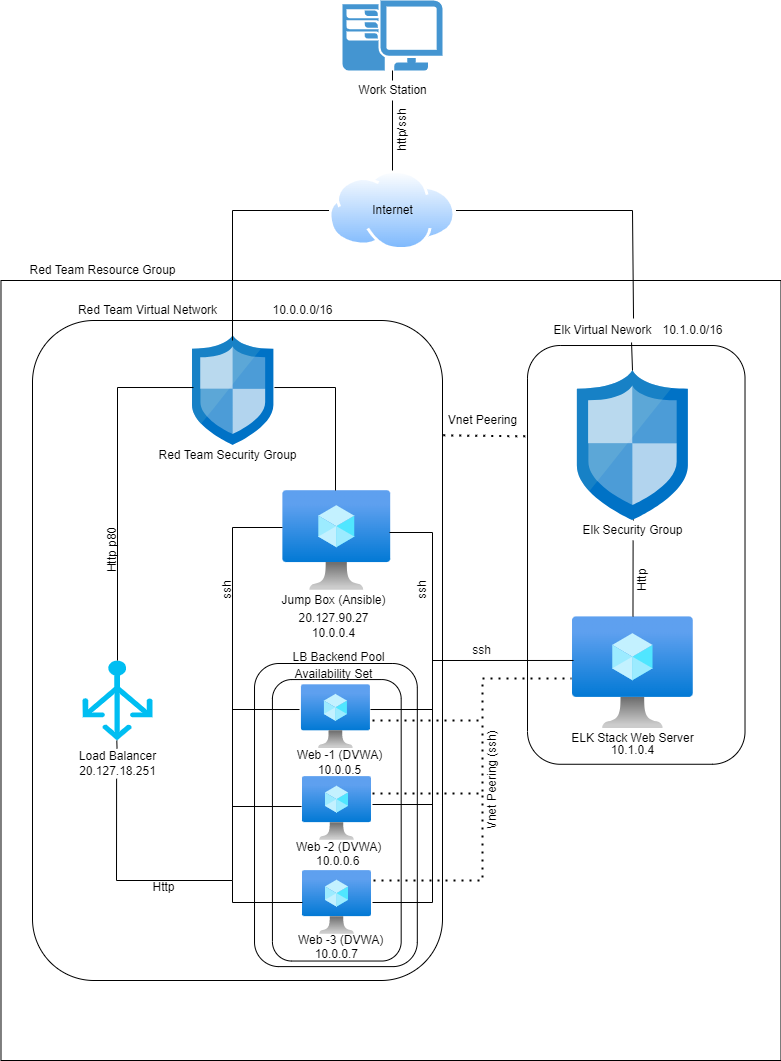

The diagram above was exported from draw.io. Its source (the exported page's mxGraphModel, read from the mxfile embedded in the PNG):
<mxGraphModel dx="1286" dy="1944" grid="1" gridSize="10" guides="1" tooltips="1" connect="1" arrows="1" fold="1" page="1" pageScale="1" pageWidth="850" pageHeight="1100" math="0" shadow="0">
  <root>
    <mxCell id="0" />
    <mxCell id="1" parent="0" />
    <mxCell id="bDRNybKFupxZBEWS3W18-2" value="" style="pointerEvents=1;shadow=0;dashed=0;html=1;strokeColor=none;fillColor=#4495D1;labelPosition=center;verticalLabelPosition=bottom;verticalAlign=top;align=center;outlineConnect=0;shape=mxgraph.veeam.2d.workstation;" vertex="1" parent="1">
      <mxGeometry x="360" y="-10" width="100" height="70" as="geometry" />
    </mxCell>
    <mxCell id="bDRNybKFupxZBEWS3W18-3" value="" style="aspect=fixed;perimeter=ellipsePerimeter;html=1;align=center;shadow=0;dashed=0;spacingTop=3;image;image=img/lib/active_directory/internet_cloud.svg;" vertex="1" parent="1">
      <mxGeometry x="346.51" y="160" width="126.98" height="80" as="geometry" />
    </mxCell>
    <mxCell id="bDRNybKFupxZBEWS3W18-5" value="" style="endArrow=none;html=1;rounded=0;startArrow=none;" edge="1" parent="1" source="bDRNybKFupxZBEWS3W18-65" target="bDRNybKFupxZBEWS3W18-2">
      <mxGeometry width="50" height="50" relative="1" as="geometry">
        <mxPoint x="410" y="150" as="sourcePoint" />
        <mxPoint x="430" y="100" as="targetPoint" />
      </mxGeometry>
    </mxCell>
    <mxCell id="bDRNybKFupxZBEWS3W18-6" value="" style="whiteSpace=wrap;html=1;aspect=fixed;" vertex="1" parent="1">
      <mxGeometry x="18.49" y="270" width="780" height="780" as="geometry" />
    </mxCell>
    <mxCell id="bDRNybKFupxZBEWS3W18-7" value="" style="rounded=1;whiteSpace=wrap;html=1;rotation=-90;" vertex="1" parent="1">
      <mxGeometry x="-75" y="435" width="660" height="410" as="geometry" />
    </mxCell>
    <mxCell id="bDRNybKFupxZBEWS3W18-8" value="" style="rounded=1;whiteSpace=wrap;html=1;rotation=-90;" vertex="1" parent="1">
      <mxGeometry x="444.38" y="435.63" width="418.75" height="217.5" as="geometry" />
    </mxCell>
    <mxCell id="bDRNybKFupxZBEWS3W18-9" value="" style="sketch=0;aspect=fixed;html=1;points=[];align=center;image;fontSize=12;image=img/lib/mscae/Network_Security_Groups_Classic.svg;" vertex="1" parent="1">
      <mxGeometry x="210" y="325" width="81.4" height="110" as="geometry" />
    </mxCell>
    <mxCell id="bDRNybKFupxZBEWS3W18-10" value="" style="aspect=fixed;html=1;points=[];align=center;image;fontSize=12;image=img/lib/azure2/compute/Virtual_Machine.svg;" vertex="1" parent="1">
      <mxGeometry x="300.38" y="480" width="107.81" height="100" as="geometry" />
    </mxCell>
    <mxCell id="bDRNybKFupxZBEWS3W18-20" value="" style="rounded=1;whiteSpace=wrap;html=1;rotation=-90;" vertex="1" parent="1">
      <mxGeometry x="201.86" y="723.15" width="303.11" height="162.79" as="geometry" />
    </mxCell>
    <mxCell id="bDRNybKFupxZBEWS3W18-18" value="" style="rounded=1;whiteSpace=wrap;html=1;rotation=-90;" vertex="1" parent="1">
      <mxGeometry x="213.57" y="745.43" width="281.46" height="128.75" as="geometry" />
    </mxCell>
    <mxCell id="bDRNybKFupxZBEWS3W18-11" value="" style="aspect=fixed;html=1;points=[];align=center;image;fontSize=12;image=img/lib/azure2/compute/Virtual_Machine.svg;" vertex="1" parent="1">
      <mxGeometry x="318.92" y="674.18" width="69" height="64" as="geometry" />
    </mxCell>
    <mxCell id="bDRNybKFupxZBEWS3W18-12" value="" style="aspect=fixed;html=1;points=[];align=center;image;fontSize=12;image=img/lib/azure2/compute/Virtual_Machine.svg;" vertex="1" parent="1">
      <mxGeometry x="320" y="766" width="69" height="64" as="geometry" />
    </mxCell>
    <mxCell id="bDRNybKFupxZBEWS3W18-13" value="" style="aspect=fixed;html=1;points=[];align=center;image;fontSize=12;image=img/lib/azure2/compute/Virtual_Machine.svg;" vertex="1" parent="1">
      <mxGeometry x="320" y="860" width="69" height="64" as="geometry" />
    </mxCell>
    <mxCell id="bDRNybKFupxZBEWS3W18-14" value="" style="verticalLabelPosition=bottom;html=1;verticalAlign=top;align=center;strokeColor=none;fillColor=#00BEF2;shape=mxgraph.azure.load_balancer_generic;pointerEvents=1;" vertex="1" parent="1">
      <mxGeometry x="100" y="650" width="70" height="80" as="geometry" />
    </mxCell>
    <mxCell id="bDRNybKFupxZBEWS3W18-15" value="" style="aspect=fixed;html=1;points=[];align=center;image;fontSize=12;image=img/lib/azure2/compute/Virtual_Machine.svg;" vertex="1" parent="1">
      <mxGeometry x="590.01" y="606.18" width="120.75" height="112" as="geometry" />
    </mxCell>
    <mxCell id="bDRNybKFupxZBEWS3W18-17" value="" style="sketch=0;aspect=fixed;html=1;points=[];align=center;image;fontSize=12;image=img/lib/mscae/Network_Security_Groups_Classic.svg;" vertex="1" parent="1">
      <mxGeometry x="594.88" y="360" width="111" height="150" as="geometry" />
    </mxCell>
    <mxCell id="bDRNybKFupxZBEWS3W18-21" value="" style="endArrow=none;html=1;rounded=0;exitX=0.989;exitY=0.42;exitDx=0;exitDy=0;exitPerimeter=0;" edge="1" parent="1" source="bDRNybKFupxZBEWS3W18-10">
      <mxGeometry width="50" height="50" relative="1" as="geometry">
        <mxPoint x="410" y="550" as="sourcePoint" />
        <mxPoint x="390" y="892" as="targetPoint" />
        <Array as="points">
          <mxPoint x="450" y="522" />
          <mxPoint x="450" y="892" />
        </Array>
      </mxGeometry>
    </mxCell>
    <mxCell id="bDRNybKFupxZBEWS3W18-22" value="" style="endArrow=none;html=1;rounded=0;entryX=-0.004;entryY=0.37;entryDx=0;entryDy=0;entryPerimeter=0;" edge="1" parent="1" target="bDRNybKFupxZBEWS3W18-10">
      <mxGeometry width="50" height="50" relative="1" as="geometry">
        <mxPoint x="320" y="892" as="sourcePoint" />
        <mxPoint x="310" y="490" as="targetPoint" />
        <Array as="points">
          <mxPoint x="250" y="892" />
          <mxPoint x="250" y="870" />
          <mxPoint x="250" y="517" />
        </Array>
      </mxGeometry>
    </mxCell>
    <mxCell id="bDRNybKFupxZBEWS3W18-23" value="" style="endArrow=none;html=1;rounded=0;" edge="1" parent="1">
      <mxGeometry width="50" height="50" relative="1" as="geometry">
        <mxPoint x="390" y="794" as="sourcePoint" />
        <mxPoint x="450" y="794" as="targetPoint" />
      </mxGeometry>
    </mxCell>
    <mxCell id="bDRNybKFupxZBEWS3W18-24" value="" style="endArrow=none;html=1;rounded=0;exitX=1.001;exitY=0.388;exitDx=0;exitDy=0;exitPerimeter=0;" edge="1" parent="1" source="bDRNybKFupxZBEWS3W18-11">
      <mxGeometry width="50" height="50" relative="1" as="geometry">
        <mxPoint x="390" y="690" as="sourcePoint" />
        <mxPoint x="450" y="699" as="targetPoint" />
      </mxGeometry>
    </mxCell>
    <mxCell id="bDRNybKFupxZBEWS3W18-25" value="" style="endArrow=none;html=1;rounded=0;entryX=-0.028;entryY=0.388;entryDx=0;entryDy=0;entryPerimeter=0;" edge="1" parent="1" target="bDRNybKFupxZBEWS3W18-11">
      <mxGeometry width="50" height="50" relative="1" as="geometry">
        <mxPoint x="250" y="699" as="sourcePoint" />
        <mxPoint x="330" y="620" as="targetPoint" />
      </mxGeometry>
    </mxCell>
    <mxCell id="bDRNybKFupxZBEWS3W18-26" value="" style="endArrow=none;html=1;rounded=0;entryX=-0.014;entryY=0.469;entryDx=0;entryDy=0;entryPerimeter=0;" edge="1" parent="1" target="bDRNybKFupxZBEWS3W18-12">
      <mxGeometry width="50" height="50" relative="1" as="geometry">
        <mxPoint x="250" y="796" as="sourcePoint" />
        <mxPoint x="330" y="790" as="targetPoint" />
      </mxGeometry>
    </mxCell>
    <mxCell id="bDRNybKFupxZBEWS3W18-27" value="" style="endArrow=none;html=1;rounded=0;entryX=1.007;entryY=0.473;entryDx=0;entryDy=0;entryPerimeter=0;" edge="1" parent="1" target="bDRNybKFupxZBEWS3W18-9">
      <mxGeometry width="50" height="50" relative="1" as="geometry">
        <mxPoint x="353" y="480" as="sourcePoint" />
        <mxPoint x="280" y="440" as="targetPoint" />
        <Array as="points">
          <mxPoint x="353" y="377" />
        </Array>
      </mxGeometry>
    </mxCell>
    <mxCell id="bDRNybKFupxZBEWS3W18-28" value="" style="endArrow=none;html=1;rounded=0;entryX=0.012;entryY=0.473;entryDx=0;entryDy=0;entryPerimeter=0;exitX=0.5;exitY=0;exitDx=0;exitDy=0;exitPerimeter=0;" edge="1" parent="1" source="bDRNybKFupxZBEWS3W18-14" target="bDRNybKFupxZBEWS3W18-9">
      <mxGeometry width="50" height="50" relative="1" as="geometry">
        <mxPoint x="140" y="650" as="sourcePoint" />
        <mxPoint x="240" y="370" as="targetPoint" />
        <Array as="points">
          <mxPoint x="135" y="377" />
        </Array>
      </mxGeometry>
    </mxCell>
    <mxCell id="bDRNybKFupxZBEWS3W18-32" value="" style="endArrow=none;html=1;rounded=0;entryX=0.506;entryY=0.993;entryDx=0;entryDy=0;entryPerimeter=0;startArrow=none;" edge="1" parent="1" source="bDRNybKFupxZBEWS3W18-42" target="bDRNybKFupxZBEWS3W18-17">
      <mxGeometry width="50" height="50" relative="1" as="geometry">
        <mxPoint x="640" y="590" as="sourcePoint" />
        <mxPoint x="690" y="540" as="targetPoint" />
      </mxGeometry>
    </mxCell>
    <mxCell id="bDRNybKFupxZBEWS3W18-33" value="" style="endArrow=none;html=1;rounded=0;entryX=0;entryY=0.5;entryDx=0;entryDy=0;" edge="1" parent="1" target="bDRNybKFupxZBEWS3W18-3">
      <mxGeometry width="50" height="50" relative="1" as="geometry">
        <mxPoint x="250" y="330" as="sourcePoint" />
        <mxPoint x="413" y="220" as="targetPoint" />
        <Array as="points">
          <mxPoint x="250" y="200" />
        </Array>
      </mxGeometry>
    </mxCell>
    <mxCell id="bDRNybKFupxZBEWS3W18-34" value="" style="endArrow=none;html=1;rounded=0;entryX=1;entryY=0.5;entryDx=0;entryDy=0;startArrow=none;exitX=0.782;exitY=-0.1;exitDx=0;exitDy=0;exitPerimeter=0;" edge="1" parent="1" source="bDRNybKFupxZBEWS3W18-44" target="bDRNybKFupxZBEWS3W18-3">
      <mxGeometry width="50" height="50" relative="1" as="geometry">
        <mxPoint x="650" y="350" as="sourcePoint" />
        <mxPoint x="680" y="170" as="targetPoint" />
        <Array as="points">
          <mxPoint x="650" y="200" />
        </Array>
      </mxGeometry>
    </mxCell>
    <mxCell id="bDRNybKFupxZBEWS3W18-35" value="" style="endArrow=none;html=1;rounded=0;entryX=0.008;entryY=0.391;entryDx=0;entryDy=0;entryPerimeter=0;" edge="1" parent="1" target="bDRNybKFupxZBEWS3W18-15">
      <mxGeometry width="50" height="50" relative="1" as="geometry">
        <mxPoint x="450" y="650" as="sourcePoint" />
        <mxPoint x="560" y="620" as="targetPoint" />
      </mxGeometry>
    </mxCell>
    <mxCell id="bDRNybKFupxZBEWS3W18-36" value="" style="endArrow=none;dashed=1;html=1;dashPattern=1 3;strokeWidth=2;rounded=0;entryX=0.783;entryY=0.005;entryDx=0;entryDy=0;entryPerimeter=0;exitX=0.826;exitY=1.002;exitDx=0;exitDy=0;exitPerimeter=0;" edge="1" parent="1" source="bDRNybKFupxZBEWS3W18-7" target="bDRNybKFupxZBEWS3W18-8">
      <mxGeometry width="50" height="50" relative="1" as="geometry">
        <mxPoint x="510" y="590" as="sourcePoint" />
        <mxPoint x="560" y="540" as="targetPoint" />
      </mxGeometry>
    </mxCell>
    <mxCell id="bDRNybKFupxZBEWS3W18-37" value="" style="endArrow=none;dashed=1;html=1;dashPattern=1 3;strokeWidth=2;rounded=0;entryX=-0.008;entryY=0.552;entryDx=0;entryDy=0;entryPerimeter=0;" edge="1" parent="1" target="bDRNybKFupxZBEWS3W18-15">
      <mxGeometry width="50" height="50" relative="1" as="geometry">
        <mxPoint x="390" y="710" as="sourcePoint" />
        <mxPoint x="550" y="730" as="targetPoint" />
        <Array as="points">
          <mxPoint x="500" y="710" />
          <mxPoint x="500" y="668" />
        </Array>
      </mxGeometry>
    </mxCell>
    <mxCell id="bDRNybKFupxZBEWS3W18-38" value="" style="endArrow=none;dashed=1;html=1;dashPattern=1 3;strokeWidth=2;rounded=0;" edge="1" parent="1">
      <mxGeometry width="50" height="50" relative="1" as="geometry">
        <mxPoint x="390" y="783" as="sourcePoint" />
        <mxPoint x="500" y="710" as="targetPoint" />
        <Array as="points">
          <mxPoint x="500" y="783" />
        </Array>
      </mxGeometry>
    </mxCell>
    <mxCell id="bDRNybKFupxZBEWS3W18-39" value="" style="endArrow=none;dashed=1;html=1;dashPattern=1 3;strokeWidth=2;rounded=0;exitX=1.029;exitY=0.156;exitDx=0;exitDy=0;exitPerimeter=0;" edge="1" parent="1" source="bDRNybKFupxZBEWS3W18-13">
      <mxGeometry width="50" height="50" relative="1" as="geometry">
        <mxPoint x="510" y="590" as="sourcePoint" />
        <mxPoint x="500" y="780" as="targetPoint" />
        <Array as="points">
          <mxPoint x="500" y="870" />
        </Array>
      </mxGeometry>
    </mxCell>
    <mxCell id="bDRNybKFupxZBEWS3W18-41" value="ELK Stack Web Server" style="text;html=1;align=center;verticalAlign=middle;resizable=0;points=[];autosize=1;strokeColor=none;fillColor=none;" vertex="1" parent="1">
      <mxGeometry x="579.88" y="718.1800000000001" width="140" height="20" as="geometry" />
    </mxCell>
    <mxCell id="bDRNybKFupxZBEWS3W18-42" value="Elk Security Group" style="text;html=1;align=center;verticalAlign=middle;resizable=0;points=[];autosize=1;strokeColor=none;fillColor=none;" vertex="1" parent="1">
      <mxGeometry x="589.88" y="510" width="120" height="20" as="geometry" />
    </mxCell>
    <mxCell id="bDRNybKFupxZBEWS3W18-43" value="" style="endArrow=none;html=1;rounded=0;entryX=0.506;entryY=0.993;entryDx=0;entryDy=0;entryPerimeter=0;" edge="1" parent="1" source="bDRNybKFupxZBEWS3W18-15" target="bDRNybKFupxZBEWS3W18-42">
      <mxGeometry width="50" height="50" relative="1" as="geometry">
        <mxPoint x="650.6265714938329" y="606.1799999999998" as="sourcePoint" />
        <mxPoint x="651.046" y="508.95000000000005" as="targetPoint" />
      </mxGeometry>
    </mxCell>
    <mxCell id="bDRNybKFupxZBEWS3W18-46" value="" style="endArrow=none;html=1;rounded=0;entryX=0.764;entryY=1.1;entryDx=0;entryDy=0;entryPerimeter=0;" edge="1" parent="1" target="bDRNybKFupxZBEWS3W18-44">
      <mxGeometry width="50" height="50" relative="1" as="geometry">
        <mxPoint x="650" y="360" as="sourcePoint" />
        <mxPoint x="650" y="190" as="targetPoint" />
        <Array as="points" />
      </mxGeometry>
    </mxCell>
    <mxCell id="bDRNybKFupxZBEWS3W18-47" value="Http" style="text;html=1;align=center;verticalAlign=middle;resizable=0;points=[];autosize=1;strokeColor=none;fillColor=none;rotation=-90;" vertex="1" parent="1">
      <mxGeometry x="640" y="560" width="40" height="20" as="geometry" />
    </mxCell>
    <mxCell id="bDRNybKFupxZBEWS3W18-48" value="ssh" style="text;html=1;align=center;verticalAlign=middle;resizable=0;points=[];autosize=1;strokeColor=none;fillColor=none;rotation=-90;" vertex="1" parent="1">
      <mxGeometry x="230" y="570" width="30" height="20" as="geometry" />
    </mxCell>
    <mxCell id="bDRNybKFupxZBEWS3W18-51" value="ssh" style="text;html=1;align=center;verticalAlign=middle;resizable=0;points=[];autosize=1;strokeColor=none;fillColor=none;rotation=-90;" vertex="1" parent="1">
      <mxGeometry x="425" y="570" width="30" height="20" as="geometry" />
    </mxCell>
    <mxCell id="bDRNybKFupxZBEWS3W18-52" value="Jump Box (Ansible)" style="text;html=1;align=center;verticalAlign=middle;resizable=0;points=[];autosize=1;strokeColor=none;fillColor=none;" vertex="1" parent="1">
      <mxGeometry x="291.4" y="580" width="120" height="20" as="geometry" />
    </mxCell>
    <mxCell id="bDRNybKFupxZBEWS3W18-53" value="Red Team Virtual Network" style="text;html=1;align=center;verticalAlign=middle;resizable=0;points=[];autosize=1;strokeColor=none;fillColor=none;" vertex="1" parent="1">
      <mxGeometry x="90" y="290" width="150" height="20" as="geometry" />
    </mxCell>
    <mxCell id="bDRNybKFupxZBEWS3W18-54" value="Red Team Security Group" style="text;html=1;align=center;verticalAlign=middle;resizable=0;points=[];autosize=1;strokeColor=none;fillColor=none;" vertex="1" parent="1">
      <mxGeometry x="170" y="435" width="150" height="20" as="geometry" />
    </mxCell>
    <mxCell id="bDRNybKFupxZBEWS3W18-55" value="ssh" style="text;html=1;align=center;verticalAlign=middle;resizable=0;points=[];autosize=1;strokeColor=none;fillColor=none;rotation=0;" vertex="1" parent="1">
      <mxGeometry x="484.33000000000004" y="630" width="30" height="20" as="geometry" />
    </mxCell>
    <mxCell id="bDRNybKFupxZBEWS3W18-56" value="Http p80" style="text;html=1;align=center;verticalAlign=middle;resizable=0;points=[];autosize=1;strokeColor=none;fillColor=none;rotation=-90;" vertex="1" parent="1">
      <mxGeometry x="100" y="530" width="60" height="20" as="geometry" />
    </mxCell>
    <mxCell id="bDRNybKFupxZBEWS3W18-59" value="Http" style="text;html=1;align=center;verticalAlign=middle;resizable=0;points=[];autosize=1;strokeColor=none;fillColor=none;rotation=0;" vertex="1" parent="1">
      <mxGeometry x="160.60000000000002" y="867" width="40" height="20" as="geometry" />
    </mxCell>
    <mxCell id="bDRNybKFupxZBEWS3W18-60" value="Vnet Peering" style="text;html=1;align=center;verticalAlign=middle;resizable=0;points=[];autosize=1;strokeColor=none;fillColor=none;" vertex="1" parent="1">
      <mxGeometry x="460" y="400" width="80" height="20" as="geometry" />
    </mxCell>
    <mxCell id="bDRNybKFupxZBEWS3W18-61" value="Vnet Peering (ssh)" style="text;html=1;align=center;verticalAlign=middle;resizable=0;points=[];autosize=1;strokeColor=none;fillColor=none;rotation=-90;" vertex="1" parent="1">
      <mxGeometry x="455" y="760" width="110" height="20" as="geometry" />
    </mxCell>
    <mxCell id="bDRNybKFupxZBEWS3W18-62" value="Web -1 (DVWA)&lt;br&gt;10.0.0.5" style="text;html=1;align=center;verticalAlign=middle;resizable=0;points=[];autosize=1;strokeColor=none;fillColor=none;" vertex="1" parent="1">
      <mxGeometry x="307.19" y="737.18" width="100" height="30" as="geometry" />
    </mxCell>
    <mxCell id="bDRNybKFupxZBEWS3W18-63" value="Web -2 (DVWA)&lt;br&gt;&amp;nbsp; &amp;nbsp; &amp;nbsp; 10.0.0.6" style="text;whiteSpace=wrap;html=1;" vertex="1" parent="1">
      <mxGeometry x="312.29" y="823" width="91.81" height="30" as="geometry" />
    </mxCell>
    <mxCell id="bDRNybKFupxZBEWS3W18-64" value="Web -3 (DVWA)&lt;br&gt;&amp;nbsp; &amp;nbsp; &amp;nbsp;10.0.0.7" style="text;whiteSpace=wrap;html=1;" vertex="1" parent="1">
      <mxGeometry x="314.4" y="916" width="110" height="30" as="geometry" />
    </mxCell>
    <mxCell id="bDRNybKFupxZBEWS3W18-66" value="Internet" style="text;html=1;align=center;verticalAlign=middle;resizable=0;points=[];autosize=1;strokeColor=none;fillColor=none;" vertex="1" parent="1">
      <mxGeometry x="380" y="190" width="60" height="20" as="geometry" />
    </mxCell>
    <mxCell id="bDRNybKFupxZBEWS3W18-65" value="Work Station" style="text;html=1;align=center;verticalAlign=middle;resizable=0;points=[];autosize=1;strokeColor=none;fillColor=none;" vertex="1" parent="1">
      <mxGeometry x="370" y="70" width="80" height="20" as="geometry" />
    </mxCell>
    <mxCell id="bDRNybKFupxZBEWS3W18-67" value="" style="endArrow=none;html=1;rounded=0;exitX=0.5;exitY=0;exitDx=0;exitDy=0;" edge="1" parent="1" source="bDRNybKFupxZBEWS3W18-3" target="bDRNybKFupxZBEWS3W18-65">
      <mxGeometry width="50" height="50" relative="1" as="geometry">
        <mxPoint x="410" y="150" as="sourcePoint" />
        <mxPoint x="410" y="90" as="targetPoint" />
      </mxGeometry>
    </mxCell>
    <mxCell id="bDRNybKFupxZBEWS3W18-68" value="http/ssh" style="text;html=1;align=center;verticalAlign=middle;resizable=0;points=[];autosize=1;strokeColor=none;fillColor=none;rotation=-90;" vertex="1" parent="1">
      <mxGeometry x="390" y="110" width="60" height="20" as="geometry" />
    </mxCell>
    <mxCell id="bDRNybKFupxZBEWS3W18-44" value="Elk Virtual Nework" style="text;html=1;align=center;verticalAlign=middle;resizable=0;points=[];autosize=1;strokeColor=none;fillColor=none;" vertex="1" parent="1">
      <mxGeometry x="565" y="310" width="110" height="20" as="geometry" />
    </mxCell>
    <mxCell id="bDRNybKFupxZBEWS3W18-70" value="Red Team Resource Group" style="text;html=1;align=center;verticalAlign=middle;resizable=0;points=[];autosize=1;strokeColor=none;fillColor=none;" vertex="1" parent="1">
      <mxGeometry x="40" y="250" width="160" height="20" as="geometry" />
    </mxCell>
    <mxCell id="bDRNybKFupxZBEWS3W18-71" value="20.127.90.27&lt;br&gt;10.0.0.4" style="text;html=1;align=center;verticalAlign=middle;resizable=0;points=[];autosize=1;strokeColor=none;fillColor=none;" vertex="1" parent="1">
      <mxGeometry x="306.4" y="600" width="90" height="30" as="geometry" />
    </mxCell>
    <mxCell id="bDRNybKFupxZBEWS3W18-73" value="" style="endArrow=none;html=1;rounded=0;entryX=0.49;entryY=1;entryDx=0;entryDy=0;entryPerimeter=0;startArrow=none;" edge="1" parent="1" source="bDRNybKFupxZBEWS3W18-57" target="bDRNybKFupxZBEWS3W18-14">
      <mxGeometry width="50" height="50" relative="1" as="geometry">
        <mxPoint x="250" y="870" as="sourcePoint" />
        <mxPoint x="134" y="780" as="targetPoint" />
        <Array as="points" />
      </mxGeometry>
    </mxCell>
    <mxCell id="bDRNybKFupxZBEWS3W18-57" value="Load Balancer&lt;br&gt;20.127.18.251" style="text;html=1;align=center;verticalAlign=middle;resizable=0;points=[];autosize=1;strokeColor=none;fillColor=none;" vertex="1" parent="1">
      <mxGeometry x="90" y="738.1799999999997" width="90" height="30" as="geometry" />
    </mxCell>
    <mxCell id="bDRNybKFupxZBEWS3W18-75" value="" style="endArrow=none;html=1;rounded=0;entryX=0.49;entryY=1;entryDx=0;entryDy=0;entryPerimeter=0;" edge="1" parent="1" target="bDRNybKFupxZBEWS3W18-57">
      <mxGeometry width="50" height="50" relative="1" as="geometry">
        <mxPoint x="250" y="870" as="sourcePoint" />
        <mxPoint x="134.29999999999995" y="730" as="targetPoint" />
        <Array as="points">
          <mxPoint x="134" y="870" />
        </Array>
      </mxGeometry>
    </mxCell>
    <mxCell id="bDRNybKFupxZBEWS3W18-76" value="LB Backend Pool" style="text;html=1;align=center;verticalAlign=middle;resizable=0;points=[];autosize=1;strokeColor=none;fillColor=none;" vertex="1" parent="1">
      <mxGeometry x="301.4" y="637" width="110" height="20" as="geometry" />
    </mxCell>
    <mxCell id="bDRNybKFupxZBEWS3W18-77" value="Availability Set" style="text;html=1;align=center;verticalAlign=middle;resizable=0;points=[];autosize=1;strokeColor=none;fillColor=none;" vertex="1" parent="1">
      <mxGeometry x="306.4" y="654" width="90" height="20" as="geometry" />
    </mxCell>
    <mxCell id="bDRNybKFupxZBEWS3W18-78" value="10.1.0.4" style="text;html=1;align=center;verticalAlign=middle;resizable=0;points=[];autosize=1;strokeColor=none;fillColor=none;" vertex="1" parent="1">
      <mxGeometry x="620.38" y="730" width="60" height="20" as="geometry" />
    </mxCell>
    <mxCell id="bDRNybKFupxZBEWS3W18-79" value="10.0.0.0/16" style="text;html=1;align=center;verticalAlign=middle;resizable=0;points=[];autosize=1;strokeColor=none;fillColor=none;" vertex="1" parent="1">
      <mxGeometry x="280" y="290" width="80" height="20" as="geometry" />
    </mxCell>
    <mxCell id="bDRNybKFupxZBEWS3W18-81" value="10.1.0.0/16" style="text;html=1;align=center;verticalAlign=middle;resizable=0;points=[];autosize=1;strokeColor=none;fillColor=none;" vertex="1" parent="1">
      <mxGeometry x="670" y="310" width="80" height="20" as="geometry" />
    </mxCell>
  </root>
</mxGraphModel>